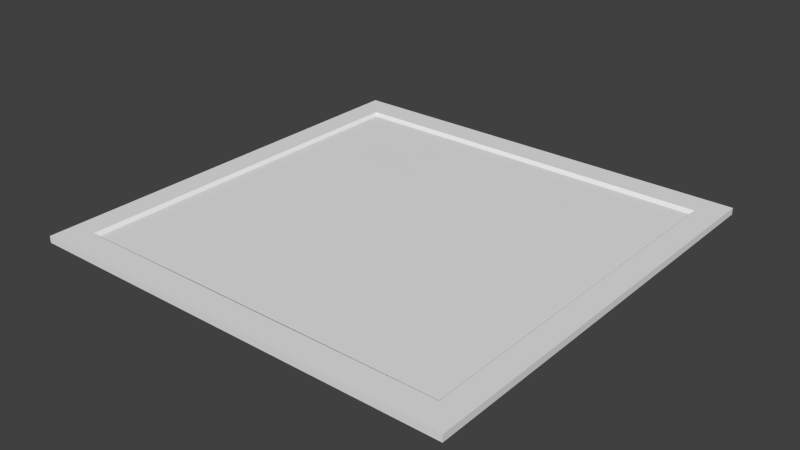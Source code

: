 # Source: CavernTurnFloor.blend  (saved by Blender 2.74.0; exported with 4.5.12 LTS)
import bpy
from mathutils import Matrix  # noqa: F401  (used for matrix-valued properties, if any)

bpy.ops.wm.read_factory_settings(use_empty=True)
scene = bpy.context.scene
scene.name = 'Scene'

# ---- collections
col_collection_1 = bpy.data.collections.new('Collection 1'); scene.collection.children.link(col_collection_1)

# ---- materials (node trees are filled in below, after node groups)
mat_material_0 = bpy.data.materials.new('material_0')
mat_material_0.alpha_threshold = 0.0
mat_material_0.use_transparent_shadow = False
mat_material_0.roughness = 0.5
mat_material_1 = bpy.data.materials.new('material_1')
mat_material_1.alpha_threshold = 0.0
mat_material_1.use_transparent_shadow = False
mat_material_1.roughness = 0.5
mat_material_2 = bpy.data.materials.new('material_2')
mat_material_2.alpha_threshold = 0.0
mat_material_2.use_transparent_shadow = False
mat_material_2.roughness = 0.5

# ---- material node trees

# ---- world
world_world = bpy.data.worlds.new('World'); scene.world = world_world
world_world.color = (0.05088, 0.05088, 0.05088)
world_world.use_sun_shadow = False
world_world.sun_shadow_jitter_overblur = 0.0
world_world.cycles.sampling_method = 'MANUAL'
world_world.cycles.sample_map_resolution = 256

# ---- meshes
me_cavernturnfloor_md = bpy.data.meshes.new('CavernTurnFloor.md')
me_cavernturnfloor_md.from_pydata([(-511.6, 512.0, 0.0), (-511.6, 256.0, 0.0), (-540.6, 288.4, 0.0), (-767.6, 256.0, 0.0), (-994.6, 288.4, 0.0), (-1024.0, 256.0, 0.0), (-1024.0, 512.0, 0.0), (-540.6, 735.6, 0.0), (-994.6, 735.6, 0.0), (-511.6, 768.0, 0.0), (-767.6, 768.0, 0.0), (-1024.0, 768.0, 0.0), (-767.6, 256.0, 8.0), (-511.6, 256.0, 8.0), (-540.6, 288.4, 8.0), (-511.6, 512.0, 8.0), (-994.6, 288.4, 8.0), (-1024.0, 256.0, 8.0), (-1024.0, 512.0, 8.0), (-540.6, 735.6, 8.0), (-994.6, 735.6, 8.0), (-511.6, 768.0, 8.0), (-767.6, 768.0, 8.0), (-1024.0, 768.0, 8.0), (-767.6, 256.0, 0.0), (-511.6, 256.0, 0.0), (-767.6, 256.0, 8.0), (-511.6, 256.0, 8.0), (-1024.0, 256.0, 0.0), (-1024.0, 256.0, 8.0), (-1024.0, 512.0, 0.0), (-1024.0, 256.0, 0.0), (-1024.0, 512.0, 8.0), (-1024.0, 256.0, 8.0), (-1024.0, 768.0, 0.0), (-1024.0, 768.0, 8.0), (-767.6, 768.0, 0.0), (-1024.0, 768.0, 0.0), (-767.6, 768.0, 8.0), (-1024.0, 768.0, 8.0), (-511.6, 768.0, 0.0), (-511.6, 768.0, 8.0), (-511.6, 512.0, 0.0), (-511.6, 768.0, 0.0), (-511.6, 512.0, 8.0), (-511.6, 768.0, 8.0), (-511.6, 256.0, 0.0), (-511.6, 256.0, 8.0), (-994.6, 288.4, 8.0), (-540.6, 288.4, 8.0), (-544.0, 292.9, 4.185), (-990.6, 292.9, 4.185), (-540.6, 288.4, 8.0), (-540.6, 735.6, 8.0), (-544.0, 730.9, 4.185), (-544.0, 292.9, 4.185), (-994.6, 735.6, 8.0), (-994.6, 288.4, 8.0), (-990.6, 292.9, 4.185), (-990.6, 730.9, 4.185), (-540.6, 735.6, 8.0), (-994.6, 735.6, 8.0), (-990.6, 730.9, 4.185), (-544.0, 730.9, 4.185), (-540.6, 288.4, 0.0), (-994.6, 288.4, 0.0), (-990.6, 292.9, 4.185), (-544.0, 292.9, 4.185), (-540.6, 735.6, 0.0), (-540.6, 288.4, 0.0), (-544.0, 292.9, 4.185), (-544.0, 730.9, 4.185), (-994.6, 735.6, 0.0), (-540.6, 735.6, 0.0), (-544.0, 730.9, 4.185), (-990.6, 730.9, 4.185), (-994.6, 288.4, 0.0), (-994.6, 735.6, 0.0), (-990.6, 730.9, 4.185), (-990.6, 292.9, 4.185), (-692.3, 293.1, 4.321), (-544.0, 292.9, 4.185), (-692.3, 402.4, 4.321), (-542.9, 402.4, 4.321), (-692.3, 511.8, 4.321), (-542.9, 511.8, 4.321), (-692.3, 621.2, 4.321), (-542.9, 621.2, 4.321), (-692.3, 730.6, 4.321), (-544.0, 730.9, 4.185), (-841.8, 293.1, 4.321), (-841.8, 402.4, 4.321), (-841.8, 511.8, 4.321), (-841.8, 621.2, 4.321), (-841.8, 730.6, 4.321), (-990.6, 292.9, 4.185), (-991.2, 402.4, 4.321), (-991.2, 511.8, 4.321), (-991.2, 621.2, 4.321), (-990.6, 730.9, 4.185)], [], [(50, 48, 49), (48, 50, 51), (14, 12, 13), (13, 15, 14), (19, 14, 15), (21, 19, 15), (19, 21, 22), (22, 20, 19), (20, 22, 23), (23, 18, 20), (16, 20, 18), (17, 16, 18), (16, 17, 12), (12, 14, 16), (78, 76, 77), (76, 78, 79), (74, 72, 73), (72, 74, 75), (70, 68, 69), (68, 70, 71), (66, 64, 65), (64, 66, 67), (62, 60, 61), (60, 62, 63), (58, 56, 57), (56, 58, 59), (54, 52, 53), (52, 54, 55), (43, 45, 44), (44, 42, 43), (42, 44, 47), (47, 46, 42), (37, 39, 38), (38, 36, 37), (36, 38, 41), (41, 40, 36), (31, 33, 32), (32, 30, 31), (30, 32, 35), (35, 34, 30), (25, 27, 26), (26, 24, 25), (24, 26, 29), (29, 28, 24), (0, 2, 7), (7, 9, 0), (9, 7, 10), (7, 8, 10), (11, 10, 8), (8, 6, 11), (6, 8, 4), (4, 5, 6), (5, 4, 3), (4, 2, 3), (1, 3, 2), (2, 0, 1), (87, 89, 88), (82, 80, 81), (81, 83, 82), (84, 82, 83), (83, 85, 84), (86, 84, 85), (85, 87, 86), (88, 86, 87), (86, 88, 94), (94, 93, 86), (93, 94, 99), (91, 90, 80), (80, 82, 91), (92, 91, 82), (82, 84, 92), (93, 92, 84), (84, 86, 93), (99, 98, 93), (92, 93, 98), (98, 97, 92), (91, 92, 97), (97, 96, 91), (90, 91, 96), (96, 95, 90)])
me_cavernturnfloor_md.polygons.foreach_set('material_index', [0, 0, 0, 0, 0, 0, 0, 0, 0, 0, 0, 0, 0, 0, 0, 0, 0, 0, 0, 0, 0, 0, 0, 0, 0, 0, 0, 0, 0, 0, 0, 0, 0, 0, 0, 0, 0, 0, 0, 0, 0, 0, 0, 0, 0, 0, 0, 0, 0, 0, 0, 0, 0, 0, 0, 0, 1, 1, 1, 1, 1, 1, 1, 1, 1, 1, 1, 1, 1, 1, 1, 1, 1, 1, 1, 1, 1, 1, 1, 1])
_uv = me_cavernturnfloor_md.uv_layers.new(name='psk_uv_map_single')
_uv.uv.foreach_set('vector', [-2.462, -0.27, -0.685, -0.33, -2.518, -0.33, -0.685, -0.33, -2.462, -0.27, -0.744, -0.27, -2.518, -0.33, -1.602, -0.461, -2.636, -0.461, -2.636, -0.461, -2.636, 0.572, -2.518, -0.33, -2.518, 1.475, -2.518, -0.33, -2.636, 0.572, -2.636, 1.606, -2.518, 1.475, -2.636, 0.572, -2.518, 1.475, -2.636, 1.606, -1.602, 1.606, -1.602, 1.606, -0.685, 1.475, -2.518, 1.475, -0.685, 1.475, -1.602, 1.606, -0.568, 1.606, -0.568, 1.606, -0.568, 0.572, -0.685, 1.475, -0.685, -0.33, -0.685, 1.475, -0.568, 0.572, -0.568, -0.461, -0.685, -0.33, -0.568, 0.572, -0.685, -0.33, -0.568, -0.461, -1.602, -0.461, -1.602, -0.461, -2.518, -0.33, -0.685, -0.33, -0.744, 1.414, -0.685, -0.33, -0.685, 1.475, -0.685, -0.33, -0.744, 1.414, -0.744, -0.27, -2.462, 1.414, -0.685, 1.475, -2.518, 1.475, -0.685, 1.475, -2.462, 1.414, -0.744, 1.414, -2.462, -0.27, -2.518, 1.475, -2.518, -0.33, -2.518, 1.475, -2.462, -0.27, -2.462, 1.414, -0.744, -0.27, -2.518, -0.33, -0.685, -0.33, -2.518, -0.33, -0.744, -0.27, -2.462, -0.27, -0.744, 1.414, -2.518, 1.475, -0.685, 1.475, -2.518, 1.475, -0.744, 1.414, -2.462, 1.414, -0.744, -0.27, -0.685, 1.475, -0.685, -0.33, -0.685, 1.475, -0.744, -0.27, -0.744, 1.414, -2.462, 1.414, -2.518, -0.33, -2.518, 1.475, -2.518, -0.33, -2.462, 1.414, -2.462, -0.27, 1.796, -0.413, 1.796, -0.444, 1.054, -0.444, 1.054, -0.444, 1.054, -0.413, 1.796, -0.413, 1.054, -0.413, 1.054, -0.444, 0.312, -0.444, 0.312, -0.444, 0.312, -0.413, 1.054, -0.413, 3.042, -0.413, 3.042, -0.444, 2.419, -0.444, 2.419, -0.444, 2.419, -0.413, 3.042, -0.413, 2.419, -0.413, 2.419, -0.444, 1.796, -0.444, 1.796, -0.444, 1.796, -0.413, 2.419, -0.413, 1.557, -0.413, 1.557, -0.444, 2.3, -0.444, 2.3, -0.444, 2.3, -0.413, 1.557, -0.413, 2.3, -0.413, 2.3, -0.444, 3.042, -0.444, 3.042, -0.444, 3.042, -0.413, 2.3, -0.413, 0.312, -0.413, 0.312, -0.444, 0.934, -0.444, 0.934, -0.444, 0.934, -0.413, 0.312, -0.413, 0.934, -0.413, 0.934, -0.444, 1.557, -0.444, 1.557, -0.444, 1.557, -0.413, 0.934, -0.413, -2.636, 0.572, -2.518, -0.33, -2.518, 1.475, -2.518, 1.475, -2.636, 1.606, -2.636, 0.572, -2.636, 1.606, -2.518, 1.475, -1.602, 1.606, -2.518, 1.475, -0.685, 1.475, -1.602, 1.606, -0.568, 1.606, -1.602, 1.606, -0.685, 1.475, -0.685, 1.475, -0.568, 0.572, -0.568, 1.606, -0.568, 0.572, -0.685, 1.475, -0.685, -0.33, -0.685, -0.33, -0.568, -0.461, -0.568, 0.572, -0.568, -0.461, -0.685, -0.33, -1.602, -0.461, -0.685, -0.33, -2.518, -0.33, -1.602, -0.461, -2.636, -0.461, -1.602, -0.461, -2.518, -0.33, -2.518, -0.33, -2.636, 0.572, -2.636, -0.461, 0.871, -0.935, 1.239, -0.935, 1.239, -0.467, 0.134, -0.467, -0.234, -0.467, -0.234, -0.935, -0.234, -0.935, 0.134, -0.935, 0.134, -0.467, 0.502, -0.467, 0.134, -0.467, 0.134, -0.935, 0.134, -0.935, 0.502, -0.935, 0.502, -0.467, 0.871, -0.467, 0.502, -0.467, 0.502, -0.935, 0.502, -0.935, 0.871, -0.935, 0.871, -0.467, 1.239, -0.467, 0.871, -0.467, 0.871, -0.935, 0.871, -0.467, 1.239, -0.467, 1.239, 0.001, 1.239, 0.001, 0.871, 0.001, 0.871, -0.467, 0.871, 0.001, 1.239, 0.001, 1.239, 0.468, 0.134, 0.001, -0.234, 0.001, -0.234, -0.467, -0.234, -0.467, 0.134, -0.467, 0.134, 0.001, 0.502, 0.001, 0.134, 0.001, 0.134, -0.467, 0.134, -0.467, 0.502, -0.467, 0.502, 0.001, 0.871, 0.001, 0.502, 0.001, 0.502, -0.467, 0.502, -0.467, 0.871, -0.467, 0.871, 0.001, 1.239, 0.468, 0.871, 0.468, 0.871, 0.001, 0.502, 0.001, 0.871, 0.001, 0.871, 0.468, 0.871, 0.468, 0.502, 0.468, 0.502, 0.001, 0.134, 0.001, 0.502, 0.001, 0.502, 0.468, 0.502, 0.468, 0.134, 0.468, 0.134, 0.001, -0.234, 0.001, 0.134, 0.001, 0.134, 0.468, 0.134, 0.468, -0.234, 0.468, -0.234, 0.001])
me_cavernturnfloor_md.materials.append(mat_material_0)
me_cavernturnfloor_md.materials.append(mat_material_1)
me_cavernturnfloor_md.materials.append(mat_material_2)
me_cavernturnfloor_md.use_remesh_preserve_volume = False
me_cavernturnfloor_md.use_remesh_preserve_attributes = False
me_cavernturnfloor_md.use_mirror_vertex_groups = False
me_cavernturnfloor_md.update()
arm_cavernturnfloor_ad = bpy.data.armatures.new('CavernTurnFloor.ad')  # bones are not reproduced
arm_cavernturn_ad = bpy.data.armatures.new('CavernTurn.ad')  # bones are not reproduced
arm_cavernstalag_ad = bpy.data.armatures.new('CavernStalag.ad')  # bones are not reproduced

# ---- objects
ob_cavernturnfloor_ao = bpy.data.objects.new('CavernTurnFloor.ao', arm_cavernturnfloor_ad)
ob_cavernturnfloor_mo = bpy.data.objects.new('CavernTurnFloor.mo', me_cavernturnfloor_md)
ob_cavernturn_ao = bpy.data.objects.new('CavernTurn.ao', arm_cavernturn_ad)
ob_cavernstalag_ao = bpy.data.objects.new('CavernStalag.ao', arm_cavernstalag_ad)

# ---- transforms, parenting, visibility, modifiers, constraints
ob_cavernturnfloor_ao.location = (0.0, 0.0, 0.0)
ob_cavernturnfloor_ao.show_in_front = True
ob_cavernturnfloor_ao.lineart.crease_threshold = 0.0
ob_cavernturnfloor_mo.parent = ob_cavernturnfloor_ao
ob_cavernturnfloor_mo.location = (0.0, 0.0, 0.0)
ob_cavernturnfloor_mo.lineart.crease_threshold = 0.0
_m = ob_cavernturnfloor_mo.modifiers.new('CavernTurnFloor.ad', 'ARMATURE')
_m.object = ob_cavernturnfloor_ao
ob_cavernturn_ao.location = (0.0, 0.0, 0.0)
ob_cavernturn_ao.show_in_front = True
ob_cavernturn_ao.lineart.crease_threshold = 0.0
ob_cavernstalag_ao.location = (0.0, 0.0, 0.0)
ob_cavernstalag_ao.show_in_front = True
ob_cavernstalag_ao.lineart.crease_threshold = 0.0

# ---- collection membership
col_collection_1.objects.link(ob_cavernturnfloor_ao)
col_collection_1.objects.link(ob_cavernturnfloor_mo)
col_collection_1.objects.link(ob_cavernturn_ao)
col_collection_1.objects.link(ob_cavernstalag_ao)

# ---- scene / render settings (as saved in the file)
scene.frame_start = 1; scene.frame_end = 250; scene.frame_set(1)
scene.render.engine = 'BLENDER_EEVEE_NEXT'
scene.render.resolution_percentage = 50
scene.render.dither_intensity = 0.0
scene.cycles.use_denoising = False
scene.cycles.samples = 10
scene.cycles.sampling_pattern = 'TABULATED_SOBOL'
scene.cycles.light_sampling_threshold = 0.0
scene.cycles.use_adaptive_sampling = False
scene.cycles.use_light_tree = False
scene.cycles.blur_glossy = 0.0
scene.cycles.pixel_filter_type = 'GAUSSIAN'
scene.cycles.sample_clamp_indirect = 0.0
scene.view_settings.view_transform = 'Standard'
bpy.context.view_layer.update()

# ---- added for rendering (the .blend has no active camera and no usable light): camera, sun
cam_auto = bpy.data.cameras.new('AutoCamera')
cam_auto.lens = 50.0
cam_auto.sensor_width = 36.0
cam_auto.clip_end = 11758.0
ob_auto_camera = bpy.data.objects.new('AutoCamera', cam_auto)
scene.collection.objects.link(ob_auto_camera)
ob_auto_camera.location = (-97.5909, -291.97, 539.98)
ob_auto_camera.rotation_euler = (1.09748, -7.21219e-08, 0.694738)
scene.camera = ob_auto_camera
light_auto_sun = bpy.data.lights.new('AutoSun', 'SUN')
light_auto_sun.energy = 3.0
light_auto_sun.angle = 0.0523599
ob_auto_sun = bpy.data.objects.new('AutoSun', light_auto_sun)
scene.collection.objects.link(ob_auto_sun)
ob_auto_sun.rotation_euler = (0.872665, 0.174533, 0.523599)
bpy.context.view_layer.update()
